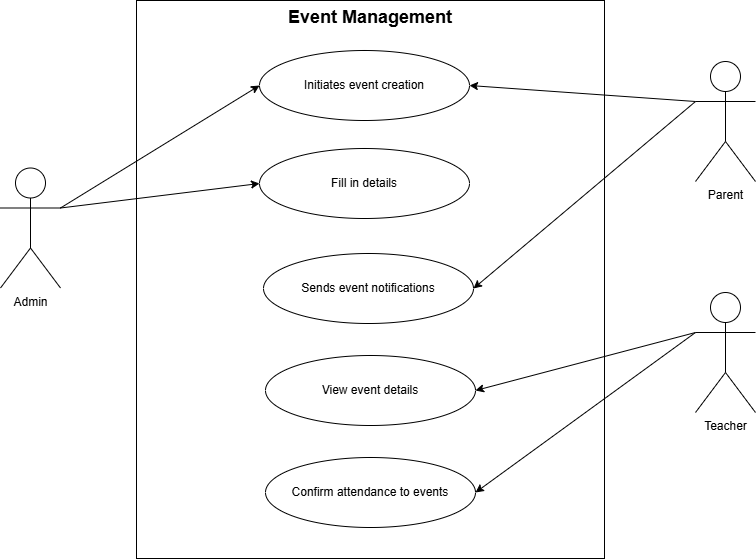

The diagram above was exported from draw.io. Its source (the exported page's mxGraphModel, read from the mxfile embedded in the PNG):
<mxGraphModel dx="927" dy="540" grid="0" gridSize="10" guides="1" tooltips="1" connect="1" arrows="1" fold="1" page="1" pageScale="1" pageWidth="850" pageHeight="1100" math="0" shadow="0">
  <root>
    <mxCell id="0" />
    <mxCell id="1" parent="0" />
    <mxCell id="Cj7MD_1EKqyymugiLSzy-1" value="&lt;b&gt;&lt;font style=&quot;font-size: 18px;&quot;&gt;Event Management&lt;/font&gt;&lt;/b&gt;" style="rounded=0;whiteSpace=wrap;html=1;align=center;verticalAlign=top;" parent="1" vertex="1">
      <mxGeometry x="177" y="40" width="468" height="558" as="geometry" />
    </mxCell>
    <mxCell id="Cj7MD_1EKqyymugiLSzy-2" value="Initiates event creation" style="ellipse;whiteSpace=wrap;html=1;" parent="1" vertex="1">
      <mxGeometry x="300" y="90" width="210" height="70" as="geometry" />
    </mxCell>
    <mxCell id="4Txpm_MwhuGI3zK96L-p-2" style="rounded=0;orthogonalLoop=1;jettySize=auto;html=1;exitX=1;exitY=0.3333333333333333;exitDx=0;exitDy=0;exitPerimeter=0;entryX=0;entryY=0.5;entryDx=0;entryDy=0;" edge="1" parent="1" source="Cj7MD_1EKqyymugiLSzy-14" target="Cj7MD_1EKqyymugiLSzy-2">
      <mxGeometry relative="1" as="geometry" />
    </mxCell>
    <mxCell id="4Txpm_MwhuGI3zK96L-p-3" style="edgeStyle=none;shape=connector;rounded=0;orthogonalLoop=1;jettySize=auto;html=1;exitX=1;exitY=0.3333333333333333;exitDx=0;exitDy=0;exitPerimeter=0;entryX=0;entryY=0.5;entryDx=0;entryDy=0;strokeColor=default;align=center;verticalAlign=middle;fontFamily=Helvetica;fontSize=11;fontColor=default;labelBackgroundColor=default;endArrow=classic;" edge="1" parent="1" source="Cj7MD_1EKqyymugiLSzy-14" target="RQ9UMLMvjJzwKLKsueB3-1">
      <mxGeometry relative="1" as="geometry" />
    </mxCell>
    <mxCell id="Cj7MD_1EKqyymugiLSzy-14" value="Admin" style="shape=umlActor;verticalLabelPosition=bottom;verticalAlign=top;html=1;outlineConnect=0;" parent="1" vertex="1">
      <mxGeometry x="41" y="207.5" width="60" height="120" as="geometry" />
    </mxCell>
    <mxCell id="4Txpm_MwhuGI3zK96L-p-4" style="edgeStyle=none;shape=connector;rounded=0;orthogonalLoop=1;jettySize=auto;html=1;exitX=0;exitY=0.3333333333333333;exitDx=0;exitDy=0;exitPerimeter=0;entryX=1;entryY=0.5;entryDx=0;entryDy=0;strokeColor=default;align=center;verticalAlign=middle;fontFamily=Helvetica;fontSize=11;fontColor=default;labelBackgroundColor=default;endArrow=classic;" edge="1" parent="1" source="Cj7MD_1EKqyymugiLSzy-28" target="RQ9UMLMvjJzwKLKsueB3-2">
      <mxGeometry relative="1" as="geometry" />
    </mxCell>
    <mxCell id="4Txpm_MwhuGI3zK96L-p-8" style="edgeStyle=none;shape=connector;rounded=0;orthogonalLoop=1;jettySize=auto;html=1;exitX=0;exitY=0.3333333333333333;exitDx=0;exitDy=0;exitPerimeter=0;entryX=1;entryY=0.5;entryDx=0;entryDy=0;strokeColor=default;align=center;verticalAlign=middle;fontFamily=Helvetica;fontSize=11;fontColor=default;labelBackgroundColor=default;endArrow=classic;" edge="1" parent="1" source="Cj7MD_1EKqyymugiLSzy-28" target="Cj7MD_1EKqyymugiLSzy-2">
      <mxGeometry relative="1" as="geometry" />
    </mxCell>
    <mxCell id="Cj7MD_1EKqyymugiLSzy-28" value="Parent" style="shape=umlActor;verticalLabelPosition=bottom;verticalAlign=top;html=1;outlineConnect=0;" parent="1" vertex="1">
      <mxGeometry x="736" y="101" width="60" height="120" as="geometry" />
    </mxCell>
    <mxCell id="RQ9UMLMvjJzwKLKsueB3-1" value="Fill in details" style="ellipse;whiteSpace=wrap;html=1;" parent="1" vertex="1">
      <mxGeometry x="300" y="188" width="210" height="70" as="geometry" />
    </mxCell>
    <mxCell id="RQ9UMLMvjJzwKLKsueB3-2" value="Sends event notifications" style="ellipse;whiteSpace=wrap;html=1;" parent="1" vertex="1">
      <mxGeometry x="304" y="293" width="210" height="70" as="geometry" />
    </mxCell>
    <mxCell id="RQ9UMLMvjJzwKLKsueB3-3" value="Confirm attendance to events" style="ellipse;whiteSpace=wrap;html=1;" parent="1" vertex="1">
      <mxGeometry x="306" y="497" width="210" height="70" as="geometry" />
    </mxCell>
    <mxCell id="4Txpm_MwhuGI3zK96L-p-5" style="edgeStyle=none;shape=connector;rounded=0;orthogonalLoop=1;jettySize=auto;html=1;exitX=0;exitY=0.3333333333333333;exitDx=0;exitDy=0;exitPerimeter=0;strokeColor=default;align=center;verticalAlign=middle;fontFamily=Helvetica;fontSize=11;fontColor=default;labelBackgroundColor=default;endArrow=classic;entryX=1;entryY=0.5;entryDx=0;entryDy=0;" edge="1" parent="1" source="4Txpm_MwhuGI3zK96L-p-1" target="RQ9UMLMvjJzwKLKsueB3-3">
      <mxGeometry relative="1" as="geometry">
        <mxPoint x="705.1569106158088" y="371.7647058823529" as="targetPoint" />
      </mxGeometry>
    </mxCell>
    <mxCell id="4Txpm_MwhuGI3zK96L-p-7" style="edgeStyle=none;shape=connector;rounded=0;orthogonalLoop=1;jettySize=auto;html=1;exitX=0;exitY=0.3333333333333333;exitDx=0;exitDy=0;exitPerimeter=0;entryX=1;entryY=0.5;entryDx=0;entryDy=0;strokeColor=default;align=center;verticalAlign=middle;fontFamily=Helvetica;fontSize=11;fontColor=default;labelBackgroundColor=default;endArrow=classic;" edge="1" parent="1" source="4Txpm_MwhuGI3zK96L-p-1" target="4Txpm_MwhuGI3zK96L-p-6">
      <mxGeometry relative="1" as="geometry" />
    </mxCell>
    <mxCell id="4Txpm_MwhuGI3zK96L-p-1" value="Teacher" style="shape=umlActor;verticalLabelPosition=bottom;verticalAlign=top;html=1;outlineConnect=0;" vertex="1" parent="1">
      <mxGeometry x="736" y="332" width="60" height="120" as="geometry" />
    </mxCell>
    <mxCell id="4Txpm_MwhuGI3zK96L-p-6" value="View event details" style="ellipse;whiteSpace=wrap;html=1;" vertex="1" parent="1">
      <mxGeometry x="306" y="395" width="210" height="70" as="geometry" />
    </mxCell>
  </root>
</mxGraphModel>